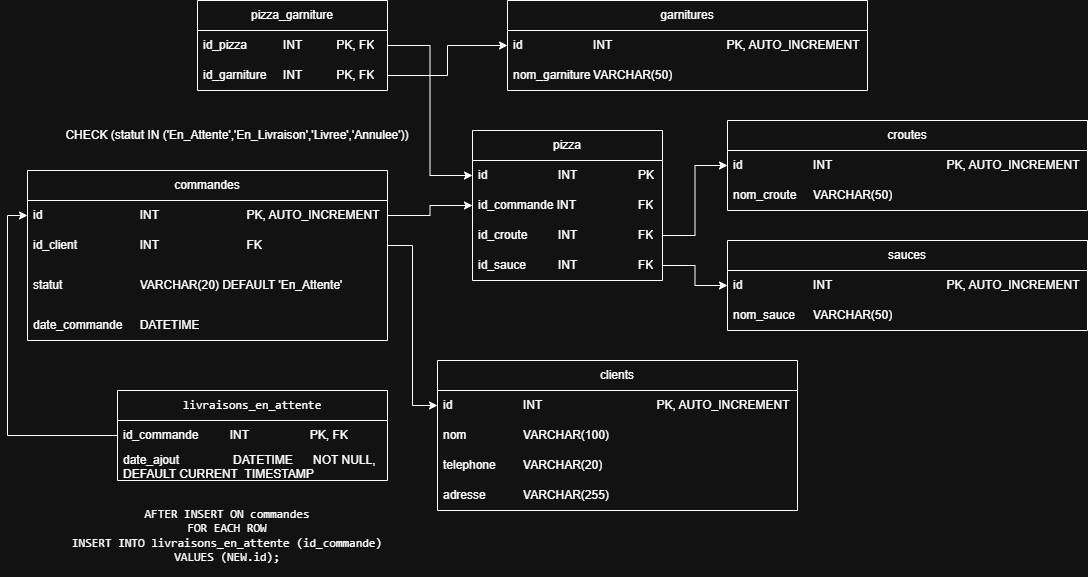

The diagram above was exported from draw.io. Its source (the exported page's mxGraphModel, read from the mxfile embedded in the PNG):
<mxGraphModel dx="2108" dy="660" grid="1" gridSize="10" guides="1" tooltips="1" connect="1" arrows="1" fold="1" page="1" pageScale="1" pageWidth="827" pageHeight="1169" math="0" shadow="0">
  <root>
    <mxCell id="0" />
    <mxCell id="1" parent="0" />
    <mxCell id="9fCEYgxanEe8PtfOuMav-1" parent="1" style="swimlane;fontStyle=0;childLayout=stackLayout;horizontal=1;startSize=30;horizontalStack=0;resizeParent=1;resizeParentMax=0;resizeLast=0;collapsible=1;marginBottom=0;whiteSpace=wrap;html=1;" value="clients" vertex="1">
      <mxGeometry height="150" width="360" x="320" y="460" as="geometry" />
    </mxCell>
    <mxCell id="9fCEYgxanEe8PtfOuMav-2" parent="9fCEYgxanEe8PtfOuMav-1" style="text;strokeColor=none;fillColor=none;align=left;verticalAlign=middle;spacingLeft=4;spacingRight=4;overflow=hidden;points=[[0,0.5],[1,0.5]];portConstraint=eastwest;rotatable=0;whiteSpace=wrap;html=1;" value="id&lt;span style=&quot;white-space: pre;&quot;&gt;&#09;&lt;/span&gt;&lt;span style=&quot;white-space: pre;&quot;&gt;&#09;&lt;span style=&quot;white-space: pre;&quot;&gt;&#09;&lt;/span&gt;&lt;/span&gt;INT&lt;span style=&quot;white-space: pre;&quot;&gt;&#09;&lt;/span&gt;&lt;span style=&quot;white-space: pre;&quot;&gt;&#09;&lt;span style=&quot;white-space: pre;&quot;&gt;&#09;&lt;/span&gt;&lt;span style=&quot;white-space: pre;&quot;&gt;&#09;&lt;/span&gt;&lt;span style=&quot;white-space: pre;&quot;&gt;&#09;&lt;/span&gt;PK&lt;/span&gt;, AUTO_INCREMENT" vertex="1">
      <mxGeometry height="30" width="360" y="30" as="geometry" />
    </mxCell>
    <mxCell id="9fCEYgxanEe8PtfOuMav-3" parent="9fCEYgxanEe8PtfOuMav-1" style="text;strokeColor=none;fillColor=none;align=left;verticalAlign=middle;spacingLeft=4;spacingRight=4;overflow=hidden;points=[[0,0.5],[1,0.5]];portConstraint=eastwest;rotatable=0;whiteSpace=wrap;html=1;" value="nom&lt;span style=&quot;white-space: pre;&quot;&gt;&#09;&lt;/span&gt;&lt;span style=&quot;white-space: pre;&quot;&gt;&#09;&lt;/span&gt;&lt;span style=&quot;white-space: pre;&quot;&gt;&#09;&lt;/span&gt;VARCHAR(100)" vertex="1">
      <mxGeometry height="30" width="360" y="60" as="geometry" />
    </mxCell>
    <mxCell id="9fCEYgxanEe8PtfOuMav-4" parent="9fCEYgxanEe8PtfOuMav-1" style="text;strokeColor=none;fillColor=none;align=left;verticalAlign=middle;spacingLeft=4;spacingRight=4;overflow=hidden;points=[[0,0.5],[1,0.5]];portConstraint=eastwest;rotatable=0;whiteSpace=wrap;html=1;" value="telephone&lt;span style=&quot;white-space: pre;&quot;&gt;&#09;&lt;/span&gt;VARCHAR(20)" vertex="1">
      <mxGeometry height="30" width="360" y="90" as="geometry" />
    </mxCell>
    <mxCell id="9fCEYgxanEe8PtfOuMav-5" parent="9fCEYgxanEe8PtfOuMav-1" style="text;strokeColor=none;fillColor=none;align=left;verticalAlign=middle;spacingLeft=4;spacingRight=4;overflow=hidden;points=[[0,0.5],[1,0.5]];portConstraint=eastwest;rotatable=0;whiteSpace=wrap;html=1;" value="adresse&lt;span style=&quot;white-space: pre;&quot;&gt;&#09;&lt;/span&gt;&lt;span style=&quot;white-space: pre;&quot;&gt;&#09;&lt;/span&gt;VARCHAR(255)" vertex="1">
      <mxGeometry height="30" width="360" y="120" as="geometry" />
    </mxCell>
    <mxCell id="9fCEYgxanEe8PtfOuMav-6" parent="1" style="swimlane;fontStyle=0;childLayout=stackLayout;horizontal=1;startSize=30;horizontalStack=0;resizeParent=1;resizeParentMax=0;resizeLast=0;collapsible=1;marginBottom=0;whiteSpace=wrap;html=1;" value="sauces" vertex="1">
      <mxGeometry height="90" width="360" x="610" y="340" as="geometry" />
    </mxCell>
    <mxCell id="9fCEYgxanEe8PtfOuMav-7" parent="9fCEYgxanEe8PtfOuMav-6" style="text;strokeColor=none;fillColor=none;align=left;verticalAlign=middle;spacingLeft=4;spacingRight=4;overflow=hidden;points=[[0,0.5],[1,0.5]];portConstraint=eastwest;rotatable=0;whiteSpace=wrap;html=1;" value="id&lt;span style=&quot;white-space: pre;&quot;&gt;&#09;&lt;/span&gt;&lt;span style=&quot;white-space: pre;&quot;&gt;&#09;&lt;/span&gt;&lt;span style=&quot;white-space: pre;&quot;&gt;&#09;&lt;/span&gt;INT&lt;span style=&quot;white-space: pre;&quot;&gt;&#09;&lt;/span&gt;&lt;span style=&quot;white-space: pre;&quot;&gt;&#09;&lt;/span&gt;&lt;span style=&quot;white-space: pre;&quot;&gt;&#09;&lt;/span&gt;&lt;span style=&quot;white-space: pre;&quot;&gt;&#09;&lt;span style=&quot;white-space: pre;&quot;&gt;&#09;&lt;/span&gt;&lt;/span&gt;PK, AUTO_INCREMENT" vertex="1">
      <mxGeometry height="30" width="360" y="30" as="geometry" />
    </mxCell>
    <mxCell id="9fCEYgxanEe8PtfOuMav-8" parent="9fCEYgxanEe8PtfOuMav-6" style="text;strokeColor=none;fillColor=none;align=left;verticalAlign=middle;spacingLeft=4;spacingRight=4;overflow=hidden;points=[[0,0.5],[1,0.5]];portConstraint=eastwest;rotatable=0;whiteSpace=wrap;html=1;" value="nom_sauce&lt;span style=&quot;white-space: pre;&quot;&gt;&#09;&lt;/span&gt;VARCHAR(50)" vertex="1">
      <mxGeometry height="30" width="360" y="60" as="geometry" />
    </mxCell>
    <mxCell id="9fCEYgxanEe8PtfOuMav-10" parent="1" style="swimlane;fontStyle=0;childLayout=stackLayout;horizontal=1;startSize=30;horizontalStack=0;resizeParent=1;resizeParentMax=0;resizeLast=0;collapsible=1;marginBottom=0;whiteSpace=wrap;html=1;" value="croutes" vertex="1">
      <mxGeometry height="90" width="360" x="610" y="220" as="geometry" />
    </mxCell>
    <mxCell id="9fCEYgxanEe8PtfOuMav-11" parent="9fCEYgxanEe8PtfOuMav-10" style="text;strokeColor=none;fillColor=none;align=left;verticalAlign=middle;spacingLeft=4;spacingRight=4;overflow=hidden;points=[[0,0.5],[1,0.5]];portConstraint=eastwest;rotatable=0;whiteSpace=wrap;html=1;" value="id&lt;span style=&quot;white-space: pre;&quot;&gt;&#09;&lt;/span&gt;&lt;span style=&quot;white-space: pre;&quot;&gt;&#09;&lt;/span&gt;&lt;span style=&quot;white-space: pre;&quot;&gt;&#09;&lt;/span&gt;INT&lt;span style=&quot;white-space: pre;&quot;&gt;&#09;&lt;/span&gt;&lt;span style=&quot;white-space: pre;&quot;&gt;&#09;&lt;/span&gt;&lt;span style=&quot;white-space: pre;&quot;&gt;&#09;&lt;/span&gt;&lt;span style=&quot;white-space: pre;&quot;&gt;&#09;&lt;span style=&quot;white-space: pre;&quot;&gt;&#09;&lt;/span&gt;&lt;/span&gt;PK, AUTO_INCREMENT" vertex="1">
      <mxGeometry height="30" width="360" y="30" as="geometry" />
    </mxCell>
    <mxCell id="9fCEYgxanEe8PtfOuMav-12" parent="9fCEYgxanEe8PtfOuMav-10" style="text;strokeColor=none;fillColor=none;align=left;verticalAlign=middle;spacingLeft=4;spacingRight=4;overflow=hidden;points=[[0,0.5],[1,0.5]];portConstraint=eastwest;rotatable=0;whiteSpace=wrap;html=1;" value="nom_croute&lt;span style=&quot;white-space: pre;&quot;&gt;&#09;&lt;/span&gt;VARCHAR(50)" vertex="1">
      <mxGeometry height="30" width="360" y="60" as="geometry" />
    </mxCell>
    <mxCell id="9fCEYgxanEe8PtfOuMav-13" parent="1" style="swimlane;fontStyle=0;childLayout=stackLayout;horizontal=1;startSize=30;horizontalStack=0;resizeParent=1;resizeParentMax=0;resizeLast=0;collapsible=1;marginBottom=0;whiteSpace=wrap;html=1;" value="garnitures" vertex="1">
      <mxGeometry height="90" width="360" x="390" y="100" as="geometry" />
    </mxCell>
    <mxCell id="9fCEYgxanEe8PtfOuMav-14" parent="9fCEYgxanEe8PtfOuMav-13" style="text;strokeColor=none;fillColor=none;align=left;verticalAlign=middle;spacingLeft=4;spacingRight=4;overflow=hidden;points=[[0,0.5],[1,0.5]];portConstraint=eastwest;rotatable=0;whiteSpace=wrap;html=1;" value="id&lt;span style=&quot;white-space: pre;&quot;&gt;&#09;&lt;/span&gt;&lt;span style=&quot;white-space: pre;&quot;&gt;&#09;&lt;/span&gt;&lt;span style=&quot;white-space: pre;&quot;&gt;&#09;&lt;/span&gt;INT&lt;span style=&quot;white-space: pre;&quot;&gt;&#09;&lt;/span&gt;&lt;span style=&quot;white-space: pre;&quot;&gt;&#09;&lt;/span&gt;&lt;span style=&quot;white-space: pre;&quot;&gt;&#09;&lt;/span&gt;&lt;span style=&quot;white-space: pre;&quot;&gt;&#09;&lt;/span&gt;&lt;span style=&quot;white-space: pre;&quot;&gt;&#09;&lt;/span&gt;PK, AUTO_INCREMENT" vertex="1">
      <mxGeometry height="30" width="360" y="30" as="geometry" />
    </mxCell>
    <mxCell id="9fCEYgxanEe8PtfOuMav-15" parent="9fCEYgxanEe8PtfOuMav-13" style="text;strokeColor=none;fillColor=none;align=left;verticalAlign=middle;spacingLeft=4;spacingRight=4;overflow=hidden;points=[[0,0.5],[1,0.5]];portConstraint=eastwest;rotatable=0;whiteSpace=wrap;html=1;" value="nom_garniture&lt;span style=&quot;white-space: pre;&quot;&gt;&#09;&lt;/span&gt;VARCHAR(50)" vertex="1">
      <mxGeometry height="30" width="360" y="60" as="geometry" />
    </mxCell>
    <mxCell id="9fCEYgxanEe8PtfOuMav-16" parent="1" style="swimlane;fontStyle=0;childLayout=stackLayout;horizontal=1;startSize=30;horizontalStack=0;resizeParent=1;resizeParentMax=0;resizeLast=0;collapsible=1;marginBottom=0;whiteSpace=wrap;html=1;" value="commandes" vertex="1">
      <mxGeometry height="170" width="360" x="-90" y="270" as="geometry" />
    </mxCell>
    <mxCell id="9fCEYgxanEe8PtfOuMav-17" parent="9fCEYgxanEe8PtfOuMav-16" style="text;strokeColor=none;fillColor=none;align=left;verticalAlign=middle;spacingLeft=4;spacingRight=4;overflow=hidden;points=[[0,0.5],[1,0.5]];portConstraint=eastwest;rotatable=0;whiteSpace=wrap;html=1;" value="id&lt;span style=&quot;white-space: pre;&quot;&gt;&#09;&lt;/span&gt;&lt;span style=&quot;white-space: pre;&quot;&gt;&#09;&lt;/span&gt;&lt;span style=&quot;white-space: pre;&quot;&gt;&#09;&lt;/span&gt;&lt;span style=&quot;white-space: pre;&quot;&gt;&#09;&lt;/span&gt;INT&lt;span style=&quot;white-space: pre;&quot;&gt;&#09;&lt;span style=&quot;white-space: pre;&quot;&gt;&#09;&lt;/span&gt;&lt;span style=&quot;white-space: pre;&quot;&gt;&#09;&lt;/span&gt;&lt;span style=&quot;white-space: pre;&quot;&gt;&#09;&lt;/span&gt;PK&lt;/span&gt;, AUTO_INCREMENT" vertex="1">
      <mxGeometry height="30" width="360" y="30" as="geometry" />
    </mxCell>
    <mxCell id="9fCEYgxanEe8PtfOuMav-18" parent="9fCEYgxanEe8PtfOuMav-16" style="text;strokeColor=none;fillColor=none;align=left;verticalAlign=middle;spacingLeft=4;spacingRight=4;overflow=hidden;points=[[0,0.5],[1,0.5]];portConstraint=eastwest;rotatable=0;whiteSpace=wrap;html=1;" value="id_client&lt;span style=&quot;white-space: pre;&quot;&gt;&#09;&lt;/span&gt;&lt;span style=&quot;white-space: pre;&quot;&gt;&#09;&lt;/span&gt;&lt;span style=&quot;white-space: pre;&quot;&gt;&#09;&lt;/span&gt;INT&lt;span style=&quot;white-space: pre;&quot;&gt;&#09;&lt;/span&gt;&lt;span style=&quot;white-space: pre;&quot;&gt;&#09;&lt;/span&gt;&lt;span style=&quot;white-space: pre;&quot;&gt;&#09;&lt;/span&gt;&lt;span style=&quot;white-space: pre;&quot;&gt;&#09;&lt;/span&gt;FK" vertex="1">
      <mxGeometry height="30" width="360" y="60" as="geometry" />
    </mxCell>
    <mxCell id="9fCEYgxanEe8PtfOuMav-33" parent="9fCEYgxanEe8PtfOuMav-16" style="text;strokeColor=none;fillColor=none;align=left;verticalAlign=middle;spacingLeft=4;spacingRight=4;overflow=hidden;points=[[0,0.5],[1,0.5]];portConstraint=eastwest;rotatable=0;whiteSpace=wrap;html=1;" value="statut&lt;span style=&quot;white-space: pre;&quot;&gt;&#09;&lt;/span&gt;&lt;span style=&quot;white-space: pre;&quot;&gt;&#09;&lt;/span&gt;&lt;span style=&quot;white-space: pre;&quot;&gt;&#09;&lt;/span&gt;VARCHAR(20) DEFAULT 'En_Attente'" vertex="1">
      <mxGeometry height="50" width="360" y="90" as="geometry" />
    </mxCell>
    <mxCell id="9fCEYgxanEe8PtfOuMav-19" parent="9fCEYgxanEe8PtfOuMav-16" style="text;strokeColor=none;fillColor=none;align=left;verticalAlign=middle;spacingLeft=4;spacingRight=4;overflow=hidden;points=[[0,0.5],[1,0.5]];portConstraint=eastwest;rotatable=0;whiteSpace=wrap;html=1;" value="date_commande&lt;span style=&quot;white-space: pre;&quot;&gt;&#09;&lt;/span&gt;DATETIME" vertex="1">
      <mxGeometry height="30" width="360" y="140" as="geometry" />
    </mxCell>
    <mxCell id="9fCEYgxanEe8PtfOuMav-20" parent="1" style="swimlane;fontStyle=0;childLayout=stackLayout;horizontal=1;startSize=30;horizontalStack=0;resizeParent=1;resizeParentMax=0;resizeLast=0;collapsible=1;marginBottom=0;whiteSpace=wrap;html=1;" value="pizza" vertex="1">
      <mxGeometry height="150" width="190" x="355" y="230" as="geometry" />
    </mxCell>
    <mxCell id="9fCEYgxanEe8PtfOuMav-21" parent="9fCEYgxanEe8PtfOuMav-20" style="text;strokeColor=none;fillColor=none;align=left;verticalAlign=middle;spacingLeft=4;spacingRight=4;overflow=hidden;points=[[0,0.5],[1,0.5]];portConstraint=eastwest;rotatable=0;whiteSpace=wrap;html=1;" value="id&lt;span style=&quot;white-space: pre;&quot;&gt;&#09;&lt;/span&gt;&lt;span style=&quot;white-space: pre;&quot;&gt;&#09;&lt;/span&gt;&lt;span style=&quot;white-space: pre;&quot;&gt;&#09;&lt;/span&gt;INT&lt;span style=&quot;white-space: pre;&quot;&gt;&#09;&lt;/span&gt;&lt;span style=&quot;white-space: pre;&quot;&gt;&#09;&lt;/span&gt;&lt;span style=&quot;white-space: pre;&quot;&gt;&#09;&lt;/span&gt;PK" vertex="1">
      <mxGeometry height="30" width="190" y="30" as="geometry" />
    </mxCell>
    <mxCell id="9fCEYgxanEe8PtfOuMav-22" parent="9fCEYgxanEe8PtfOuMav-20" style="text;strokeColor=none;fillColor=none;align=left;verticalAlign=middle;spacingLeft=4;spacingRight=4;overflow=hidden;points=[[0,0.5],[1,0.5]];portConstraint=eastwest;rotatable=0;whiteSpace=wrap;html=1;" value="id_commande INT&lt;span style=&quot;white-space: pre;&quot;&gt;&#09;&lt;/span&gt;&lt;span style=&quot;white-space: pre;&quot;&gt;&#09;&lt;/span&gt;&lt;span style=&quot;white-space: pre;&quot;&gt;&#09;&lt;/span&gt;FK" vertex="1">
      <mxGeometry height="30" width="190" y="60" as="geometry" />
    </mxCell>
    <mxCell id="9fCEYgxanEe8PtfOuMav-23" parent="9fCEYgxanEe8PtfOuMav-20" style="text;strokeColor=none;fillColor=none;align=left;verticalAlign=middle;spacingLeft=4;spacingRight=4;overflow=hidden;points=[[0,0.5],[1,0.5]];portConstraint=eastwest;rotatable=0;whiteSpace=wrap;html=1;" value="id_croute&lt;span style=&quot;white-space: pre;&quot;&gt;&#09;&lt;/span&gt;&lt;span style=&quot;white-space: pre;&quot;&gt;&#09;&lt;/span&gt;INT&lt;span style=&quot;white-space: pre;&quot;&gt;&#09;&lt;/span&gt;&lt;span style=&quot;white-space: pre;&quot;&gt;&#09;&lt;/span&gt;&lt;span style=&quot;white-space: pre;&quot;&gt;&#09;&lt;/span&gt;FK" vertex="1">
      <mxGeometry height="30" width="190" y="90" as="geometry" />
    </mxCell>
    <mxCell id="9fCEYgxanEe8PtfOuMav-24" parent="9fCEYgxanEe8PtfOuMav-20" style="text;strokeColor=none;fillColor=none;align=left;verticalAlign=middle;spacingLeft=4;spacingRight=4;overflow=hidden;points=[[0,0.5],[1,0.5]];portConstraint=eastwest;rotatable=0;whiteSpace=wrap;html=1;" value="id_sauce&lt;span style=&quot;white-space: pre;&quot;&gt;&#09;&lt;/span&gt;&lt;span style=&quot;white-space: pre;&quot;&gt;&#09;&lt;/span&gt;INT&lt;span style=&quot;white-space: pre;&quot;&gt;&#09;&lt;/span&gt;&lt;span style=&quot;white-space: pre;&quot;&gt;&#09;&lt;/span&gt;&lt;span style=&quot;white-space: pre;&quot;&gt;&#09;&lt;/span&gt;FK" vertex="1">
      <mxGeometry height="30" width="190" y="120" as="geometry" />
    </mxCell>
    <mxCell id="9fCEYgxanEe8PtfOuMav-25" parent="1" style="swimlane;fontStyle=0;childLayout=stackLayout;horizontal=1;startSize=30;horizontalStack=0;resizeParent=1;resizeParentMax=0;resizeLast=0;collapsible=1;marginBottom=0;whiteSpace=wrap;html=1;" value="pizza_garniture" vertex="1">
      <mxGeometry height="90" width="190" x="80" y="100" as="geometry" />
    </mxCell>
    <mxCell id="9fCEYgxanEe8PtfOuMav-26" parent="9fCEYgxanEe8PtfOuMav-25" style="text;strokeColor=none;fillColor=none;align=left;verticalAlign=middle;spacingLeft=4;spacingRight=4;overflow=hidden;points=[[0,0.5],[1,0.5]];portConstraint=eastwest;rotatable=0;whiteSpace=wrap;html=1;" value="id_pizza&lt;span style=&quot;white-space: pre;&quot;&gt;&#09;&lt;/span&gt;&lt;span style=&quot;white-space: pre;&quot;&gt;&#09;&lt;/span&gt;INT&lt;span style=&quot;white-space: pre;&quot;&gt;&#09;&lt;/span&gt;&lt;span style=&quot;white-space: pre;&quot;&gt;&#09;&lt;/span&gt;PK, FK" vertex="1">
      <mxGeometry height="30" width="190" y="30" as="geometry" />
    </mxCell>
    <mxCell id="9fCEYgxanEe8PtfOuMav-27" parent="9fCEYgxanEe8PtfOuMav-25" style="text;strokeColor=none;fillColor=none;align=left;verticalAlign=middle;spacingLeft=4;spacingRight=4;overflow=hidden;points=[[0,0.5],[1,0.5]];portConstraint=eastwest;rotatable=0;whiteSpace=wrap;html=1;" value="id_garniture&lt;span style=&quot;white-space: pre;&quot;&gt;&#09;&lt;/span&gt;INT&lt;span style=&quot;white-space: pre;&quot;&gt;&#09;&lt;/span&gt;&lt;span style=&quot;white-space: pre;&quot;&gt;&#09;&lt;/span&gt;PK, FK" vertex="1">
      <mxGeometry height="30" width="190" y="60" as="geometry" />
    </mxCell>
    <mxCell id="9fCEYgxanEe8PtfOuMav-39" edge="1" parent="1" source="9fCEYgxanEe8PtfOuMav-17" style="edgeStyle=orthogonalEdgeStyle;rounded=0;orthogonalLoop=1;jettySize=auto;html=1;entryX=0;entryY=0.5;entryDx=0;entryDy=0;" target="9fCEYgxanEe8PtfOuMav-22">
      <mxGeometry relative="1" as="geometry" />
    </mxCell>
    <mxCell id="9fCEYgxanEe8PtfOuMav-41" edge="1" parent="1" source="9fCEYgxanEe8PtfOuMav-26" style="edgeStyle=orthogonalEdgeStyle;rounded=0;orthogonalLoop=1;jettySize=auto;html=1;entryX=0;entryY=0.5;entryDx=0;entryDy=0;" target="9fCEYgxanEe8PtfOuMav-21">
      <mxGeometry relative="1" as="geometry" />
    </mxCell>
    <mxCell id="9fCEYgxanEe8PtfOuMav-42" edge="1" parent="1" source="9fCEYgxanEe8PtfOuMav-27" style="edgeStyle=orthogonalEdgeStyle;rounded=0;orthogonalLoop=1;jettySize=auto;html=1;entryX=0;entryY=0.5;entryDx=0;entryDy=0;" target="9fCEYgxanEe8PtfOuMav-14">
      <mxGeometry relative="1" as="geometry" />
    </mxCell>
    <mxCell id="9fCEYgxanEe8PtfOuMav-43" edge="1" parent="1" source="9fCEYgxanEe8PtfOuMav-18" style="edgeStyle=orthogonalEdgeStyle;rounded=0;orthogonalLoop=1;jettySize=auto;html=1;entryX=0;entryY=0.5;entryDx=0;entryDy=0;" target="9fCEYgxanEe8PtfOuMav-2">
      <mxGeometry relative="1" as="geometry" />
    </mxCell>
    <mxCell id="9fCEYgxanEe8PtfOuMav-44" parent="1" style="text;html=1;whiteSpace=wrap;strokeColor=none;fillColor=none;align=center;verticalAlign=middle;rounded=0;" value="&lt;p&gt;CHECK (statut IN ('En_Attente','En_Livraison','Livree','Annulee'))&lt;/p&gt;" vertex="1">
      <mxGeometry height="30" width="380" x="-70" y="220" as="geometry" />
    </mxCell>
    <mxCell id="LKN7hUojAoPiimHQijJH-1" parent="1" style="swimlane;fontStyle=0;childLayout=stackLayout;horizontal=1;startSize=30;horizontalStack=0;resizeParent=1;resizeParentMax=0;resizeLast=0;collapsible=1;marginBottom=0;whiteSpace=wrap;html=1;" value="&lt;div class=&quot;copy-code-button-wrapper&quot;&gt;&lt;/div&gt;&lt;pre&gt;&lt;code class=&quot;hljs language-text&quot;&gt;livraisons_en_attente&lt;/code&gt;&lt;/pre&gt;" vertex="1">
      <mxGeometry height="90" width="270" y="490" as="geometry" />
    </mxCell>
    <mxCell id="LKN7hUojAoPiimHQijJH-2" parent="LKN7hUojAoPiimHQijJH-1" style="text;strokeColor=none;fillColor=none;align=left;verticalAlign=middle;spacingLeft=4;spacingRight=4;overflow=hidden;points=[[0,0.5],[1,0.5]];portConstraint=eastwest;rotatable=0;whiteSpace=wrap;html=1;" value="id_commande &lt;span style=&quot;white-space: pre;&quot;&gt;&#09;&lt;/span&gt;INT &lt;span style=&quot;white-space: pre;&quot;&gt;&#09;&lt;/span&gt;&lt;span style=&quot;white-space: pre;&quot;&gt;&#09;&lt;/span&gt;&lt;span style=&quot;white-space: pre;&quot;&gt;&#09;&lt;/span&gt;PK, FK" vertex="1">
      <mxGeometry height="30" width="270" y="30" as="geometry" />
    </mxCell>
    <mxCell id="LKN7hUojAoPiimHQijJH-3" parent="LKN7hUojAoPiimHQijJH-1" style="text;strokeColor=none;fillColor=none;align=left;verticalAlign=middle;spacingLeft=4;spacingRight=4;overflow=hidden;points=[[0,0.5],[1,0.5]];portConstraint=eastwest;rotatable=0;whiteSpace=wrap;html=1;" value="date_ajout &lt;span style=&quot;white-space: pre;&quot;&gt;&#09;&lt;/span&gt;&lt;span style=&quot;white-space: pre;&quot;&gt;&#09;&lt;/span&gt;   DATETIME &lt;span style=&quot;white-space: pre;&quot;&gt;&#09;&lt;/span&gt;&amp;nbsp;NOT NULL,&lt;br/&gt;                        DEFAULT CURRENT_TIMESTAMP" vertex="1">
      <mxGeometry height="30" width="270" y="60" as="geometry" />
    </mxCell>
    <mxCell id="LKN7hUojAoPiimHQijJH-5" edge="1" parent="1" source="LKN7hUojAoPiimHQijJH-2" style="edgeStyle=orthogonalEdgeStyle;rounded=0;orthogonalLoop=1;jettySize=auto;html=1;exitX=0;exitY=0.5;exitDx=0;exitDy=0;entryX=0;entryY=0.5;entryDx=0;entryDy=0;" target="9fCEYgxanEe8PtfOuMav-17">
      <mxGeometry relative="1" as="geometry" />
    </mxCell>
    <mxCell id="LKN7hUojAoPiimHQijJH-6" edge="1" parent="1" source="9fCEYgxanEe8PtfOuMav-24" style="edgeStyle=orthogonalEdgeStyle;rounded=0;orthogonalLoop=1;jettySize=auto;html=1;entryX=0;entryY=0.5;entryDx=0;entryDy=0;" target="9fCEYgxanEe8PtfOuMav-7">
      <mxGeometry relative="1" as="geometry" />
    </mxCell>
    <mxCell id="LKN7hUojAoPiimHQijJH-7" edge="1" parent="1" source="9fCEYgxanEe8PtfOuMav-23" style="edgeStyle=orthogonalEdgeStyle;rounded=0;orthogonalLoop=1;jettySize=auto;html=1;entryX=0;entryY=0.5;entryDx=0;entryDy=0;" target="9fCEYgxanEe8PtfOuMav-11">
      <mxGeometry relative="1" as="geometry" />
    </mxCell>
    <mxCell id="LKN7hUojAoPiimHQijJH-8" parent="1" style="text;html=1;whiteSpace=wrap;strokeColor=none;fillColor=none;align=center;verticalAlign=middle;rounded=0;" value="&lt;div class=&quot;copy-code-button-wrapper&quot;&gt;&lt;/div&gt;&lt;pre&gt;&lt;code class=&quot;hljs language-sql&quot;&gt;AFTER &lt;span class=&quot;hljs-keyword&quot;&gt;INSERT&lt;/span&gt; &lt;span class=&quot;hljs-keyword&quot;&gt;ON&lt;/span&gt; commandes&lt;br/&gt;&lt;span class=&quot;hljs-keyword&quot;&gt;FOR&lt;/span&gt; &lt;span class=&quot;hljs-keyword&quot;&gt;EACH&lt;/span&gt; &lt;span class=&quot;hljs-type&quot;&gt;ROW&lt;/span&gt;&lt;br/&gt;&lt;span class=&quot;hljs-keyword&quot;&gt;INSERT INTO&lt;/span&gt; livraisons_en_attente (id_commande)&lt;br/&gt;&lt;span class=&quot;hljs-keyword&quot;&gt;VALUES&lt;/span&gt; (NEW.id);&lt;/code&gt;&lt;/pre&gt;" vertex="1">
      <mxGeometry height="30" width="400" x="-90" y="620" as="geometry" />
    </mxCell>
  </root>
</mxGraphModel>